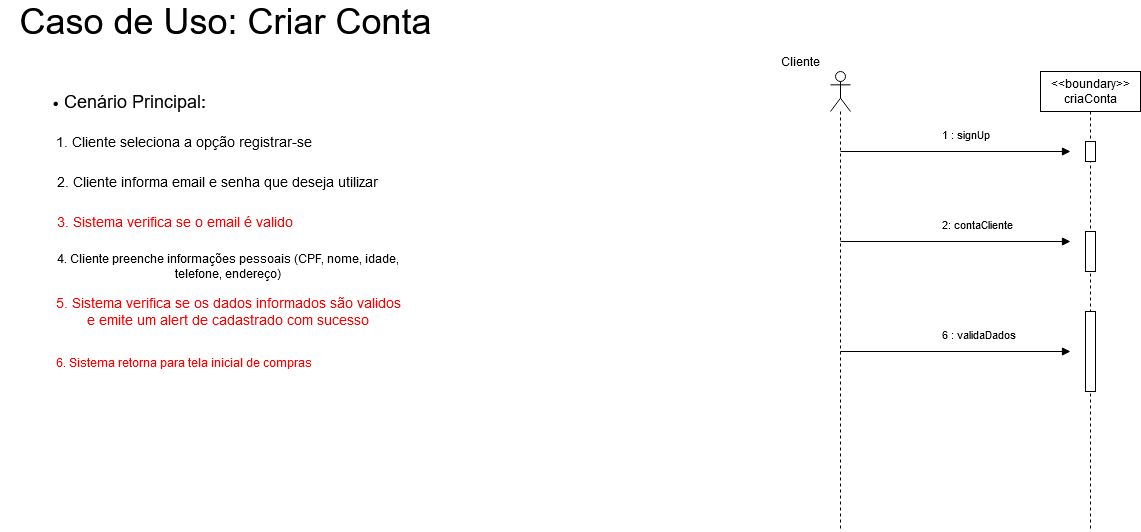

The diagram above was exported from draw.io. Its source (the exported page's mxGraphModel, read from the mxfile embedded in the PNG):
<mxGraphModel dx="1689" dy="479" grid="1" gridSize="10" guides="1" tooltips="1" connect="1" arrows="1" fold="1" page="1" pageScale="1" pageWidth="827" pageHeight="1169" math="0" shadow="0">
  <root>
    <mxCell id="0" />
    <mxCell id="1" parent="0" />
    <mxCell id="6TKuKceaNEVSrfosNaQ5-3" value="&lt;div&gt;&lt;font style=&quot;font-size: 36px&quot;&gt;Caso de Uso: Criar Conta&lt;/font&gt;&lt;/div&gt;" style="text;html=1;align=center;verticalAlign=middle;resizable=0;points=[];autosize=1;" vertex="1" parent="1">
      <mxGeometry x="-770" y="15" width="430" height="30" as="geometry" />
    </mxCell>
    <mxCell id="6TKuKceaNEVSrfosNaQ5-4" value="&lt;ul&gt;&lt;li&gt;&lt;font style=&quot;font-size: 18px&quot;&gt;Cenário Principal:&lt;/font&gt;&lt;/li&gt;&lt;/ul&gt;" style="text;html=1;strokeColor=none;fillColor=none;align=center;verticalAlign=middle;whiteSpace=wrap;rounded=0;" vertex="1" parent="1">
      <mxGeometry x="-765" y="100" width="200" height="20" as="geometry" />
    </mxCell>
    <mxCell id="6TKuKceaNEVSrfosNaQ5-6" value="&lt;font style=&quot;font-size: 14px&quot;&gt;1. Cliente seleciona a opção registrar-se&lt;/font&gt;" style="text;html=1;strokeColor=none;fillColor=none;align=center;verticalAlign=middle;whiteSpace=wrap;rounded=0;" vertex="1" parent="1">
      <mxGeometry x="-746" y="140" width="300" height="20" as="geometry" />
    </mxCell>
    <mxCell id="6TKuKceaNEVSrfosNaQ5-8" value="&lt;font style=&quot;font-size: 14px&quot;&gt;2. Cliente informa email e senha que deseja utilizar&lt;br&gt;&lt;/font&gt;" style="text;html=1;strokeColor=none;fillColor=none;align=center;verticalAlign=middle;whiteSpace=wrap;rounded=0;" vertex="1" parent="1">
      <mxGeometry x="-742" y="180" width="360" height="20" as="geometry" />
    </mxCell>
    <mxCell id="6TKuKceaNEVSrfosNaQ5-9" value="&lt;font style=&quot;font-size: 14px&quot; color=&quot;#FF0000&quot;&gt;3. Sistema verifica se o email é valido&lt;br&gt;&lt;/font&gt;" style="text;html=1;strokeColor=none;fillColor=none;align=center;verticalAlign=middle;whiteSpace=wrap;rounded=0;" vertex="1" parent="1">
      <mxGeometry x="-780" y="220" width="350" height="20" as="geometry" />
    </mxCell>
    <mxCell id="6TKuKceaNEVSrfosNaQ5-10" value="4. Cliente preenche informações pessoais (CPF, nome, idade, telefone, endereço)" style="text;html=1;strokeColor=none;fillColor=none;align=center;verticalAlign=middle;whiteSpace=wrap;rounded=0;" vertex="1" parent="1">
      <mxGeometry x="-739" y="260" width="373" height="30" as="geometry" />
    </mxCell>
    <mxCell id="6TKuKceaNEVSrfosNaQ5-12" value="&lt;font style=&quot;font-size: 14px&quot; color=&quot;#FF0000&quot;&gt;5. Sistema verifica se os dados informados são validos e emite um alert de cadastrado com sucesso&lt;br&gt;&lt;/font&gt;" style="text;html=1;strokeColor=none;fillColor=none;align=center;verticalAlign=middle;whiteSpace=wrap;rounded=0;" vertex="1" parent="1">
      <mxGeometry x="-727" y="310" width="350" height="20" as="geometry" />
    </mxCell>
    <mxCell id="6TKuKceaNEVSrfosNaQ5-13" value="&lt;font color=&quot;#FF0000&quot;&gt;6. Sistema retorna para tela inicial de compras&lt;/font&gt;&lt;font style=&quot;font-size: 14px&quot; color=&quot;#FF0000&quot;&gt;&lt;br&gt;&lt;/font&gt;" style="text;html=1;strokeColor=none;fillColor=none;align=center;verticalAlign=middle;whiteSpace=wrap;rounded=0;" vertex="1" parent="1">
      <mxGeometry x="-778.5" y="350" width="365" height="40" as="geometry" />
    </mxCell>
    <mxCell id="6TKuKceaNEVSrfosNaQ5-19" value="" style="shape=umlLifeline;participant=umlActor;perimeter=lifelinePerimeter;whiteSpace=wrap;html=1;container=1;collapsible=0;recursiveResize=0;verticalAlign=top;spacingTop=36;outlineConnect=0;" vertex="1" parent="1">
      <mxGeometry x="50" y="80" width="20" height="460" as="geometry" />
    </mxCell>
    <mxCell id="6TKuKceaNEVSrfosNaQ5-26" value="1 : signUp" style="endArrow=block;endFill=1;html=1;edgeStyle=orthogonalEdgeStyle;align=left;verticalAlign=top;" edge="1" parent="6TKuKceaNEVSrfosNaQ5-19">
      <mxGeometry x="-0.1304" y="30" relative="1" as="geometry">
        <mxPoint x="10" y="80" as="sourcePoint" />
        <mxPoint x="240" y="80" as="targetPoint" />
        <mxPoint as="offset" />
      </mxGeometry>
    </mxCell>
    <mxCell id="6TKuKceaNEVSrfosNaQ5-20" value="&lt;div&gt;Cliente&lt;/div&gt;" style="text;html=1;strokeColor=none;fillColor=none;align=center;verticalAlign=middle;whiteSpace=wrap;rounded=0;" vertex="1" parent="1">
      <mxGeometry y="60" width="40" height="20" as="geometry" />
    </mxCell>
    <mxCell id="6TKuKceaNEVSrfosNaQ5-21" value="&lt;div&gt;&amp;lt;&amp;lt;boundary&amp;gt;&amp;gt;&lt;/div&gt;&lt;div&gt;criaConta&lt;/div&gt;" style="shape=umlLifeline;perimeter=lifelinePerimeter;whiteSpace=wrap;html=1;container=1;collapsible=0;recursiveResize=0;outlineConnect=0;" vertex="1" parent="1">
      <mxGeometry x="260" y="80" width="100" height="460" as="geometry" />
    </mxCell>
    <mxCell id="6TKuKceaNEVSrfosNaQ5-23" value="" style="html=1;points=[];perimeter=orthogonalPerimeter;" vertex="1" parent="6TKuKceaNEVSrfosNaQ5-21">
      <mxGeometry x="45" y="70" width="10" height="20" as="geometry" />
    </mxCell>
    <mxCell id="6TKuKceaNEVSrfosNaQ5-29" value="" style="html=1;points=[];perimeter=orthogonalPerimeter;" vertex="1" parent="6TKuKceaNEVSrfosNaQ5-21">
      <mxGeometry x="45" y="160" width="10" height="40" as="geometry" />
    </mxCell>
    <mxCell id="6TKuKceaNEVSrfosNaQ5-31" value="" style="html=1;points=[];perimeter=orthogonalPerimeter;" vertex="1" parent="6TKuKceaNEVSrfosNaQ5-21">
      <mxGeometry x="45" y="240" width="10" height="80" as="geometry" />
    </mxCell>
    <mxCell id="6TKuKceaNEVSrfosNaQ5-28" value="" style="html=1;points=[];perimeter=orthogonalPerimeter;" vertex="1" parent="1">
      <mxGeometry x="305" y="150" width="10" height="20" as="geometry" />
    </mxCell>
    <mxCell id="6TKuKceaNEVSrfosNaQ5-30" value="&lt;div&gt;2: contaCliente&lt;br&gt;&lt;/div&gt;" style="endArrow=block;endFill=1;html=1;edgeStyle=orthogonalEdgeStyle;align=left;verticalAlign=top;" edge="1" parent="1">
      <mxGeometry x="-0.1304" y="30" relative="1" as="geometry">
        <mxPoint x="60" y="250" as="sourcePoint" />
        <mxPoint x="290" y="250" as="targetPoint" />
        <mxPoint as="offset" />
      </mxGeometry>
    </mxCell>
    <mxCell id="6TKuKceaNEVSrfosNaQ5-32" value="6 : validaDados" style="endArrow=block;endFill=1;html=1;edgeStyle=orthogonalEdgeStyle;align=left;verticalAlign=top;" edge="1" parent="1">
      <mxGeometry x="-0.1304" y="30" relative="1" as="geometry">
        <mxPoint x="60" y="360" as="sourcePoint" />
        <mxPoint x="290" y="360" as="targetPoint" />
        <mxPoint as="offset" />
      </mxGeometry>
    </mxCell>
  </root>
</mxGraphModel>